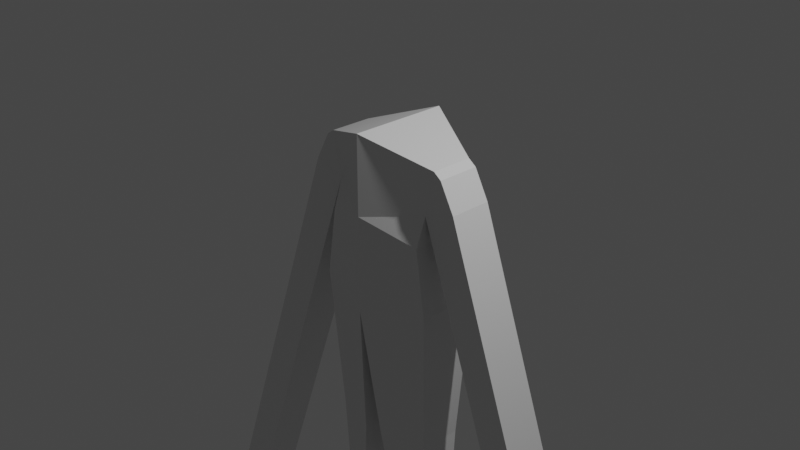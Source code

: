 # Source: supreme_pcm_1_.blend  (saved by Blender 3.1.7; exported with 4.5.12 LTS)
import bpy
from mathutils import Matrix  # noqa: F401  (used for matrix-valued properties, if any)

bpy.ops.wm.read_factory_settings(use_empty=True)
scene = bpy.context.scene
scene.name = 'Scene'

# ---- collections
col_collection = bpy.data.collections.new('Collection'); scene.collection.children.link(col_collection)

# ---- materials (node trees are filled in below, after node groups)
mat_material = bpy.data.materials.new('Material')
mat_material.alpha_threshold = 0.0
mat_material.use_transparent_shadow = False
mat_material.line_color = (0.0, 0.0, 0.0, 1.0)

# ---- material node trees
mat_material.use_nodes = True; mat_material.node_tree.nodes.clear()
_N = mat_material.node_tree.nodes; _L = mat_material.node_tree.links
n0 = _N.new('ShaderNodeOutputMaterial'); n0.name = 'Material Output'; n0.location = (300, 300)
n1 = _N.new('ShaderNodeBsdfPrincipled'); n1.name = 'Principled BSDF'; n1.location = (10, 300)
n1.distribution = 'GGX'
n1.subsurface_method = 'RANDOM_WALK_SKIN'
n1.inputs[2].default_value = 0.4
n1.inputs[3].default_value = 1.45
n1.inputs[27].default_value = (0.0, 0.0, 0.0, 1.0)
n1.inputs[28].default_value = 1.0
_L.new(n1.outputs[0], n0.inputs[0])
n0.is_active_output = True

# ---- world
world_world = bpy.data.worlds.new('World'); scene.world = world_world
world_world.use_nodes = True; world_world.node_tree.nodes.clear()
_N = world_world.node_tree.nodes; _L = world_world.node_tree.links
n0 = _N.new('ShaderNodeOutputWorld'); n0.name = 'World Output'; n0.location = (300, 300)
n1 = _N.new('ShaderNodeBackground'); n1.name = 'Background'; n1.location = (10, 300)
n1.inputs[0].default_value = (0.05088, 0.05088, 0.05088, 1.0)
_L.new(n1.outputs[0], n0.inputs[0])
n0.is_active_output = True
world_world.color = (0.05088, 0.05088, 0.05088)
world_world.use_sun_shadow = False
world_world.sun_shadow_jitter_overblur = 0.0

# ---- cameras
cam_camera = bpy.data.cameras.new('Camera')
cam_camera.clip_end = 100.0
cam_camera.ortho_scale = 7.314

# ---- lights
light_light = bpy.data.lights.new('Light', 'POINT')
light_light.transmission_factor = 0.0
light_light.energy = 1000.0
light_light.shadow_soft_size = 0.1
light_light.shadow_maximum_resolution = 0.006
light_light.use_absolute_resolution = True

# ---- meshes
me_cube = bpy.data.meshes.new('Cube')
me_cube.from_pydata([(0.7195, 0.235, 0.8194), (0.6041, 0.3436, 0.002519), (0.7195, -0.235, 0.8194), (0.6041, -0.3436, 0.002519), (0.0, 0.5486, 1.074), (0.0, 0.5486, 0.002519), (0.0, -0.5486, 1.074), (0.0, -0.5486, 0.002519), (0.6041, 0.3436, 0.002519), (0.6041, -0.3436, 0.002519), (0.0, 0.5486, 0.002519), (0.0, -0.5486, 0.002519), (0.7166, 0.3436, -0.7429), (0.7166, -0.3436, -0.7429), (0.0, 0.5486, -0.8702), (0.0, -0.5486, -0.8702), (0.7166, 0.3436, -0.7429), (0.7166, -0.3436, -0.7429), (0.0, 0.5486, -0.8702), (0.0, -0.5486, -0.8702), (0.7166, 0.3436, -0.7429), (0.7166, -0.3436, -0.7429), (0.0, 0.5486, -0.8702), (0.0, -0.5486, -0.8702), (0.6327, 0.2412, -2.42), (0.6327, -0.2412, -2.42), (0.1219, 0.3851, -2.419), (0.1219, -0.3851, -2.419), (0.1219, 0.3851, -2.419), (0.1219, -0.3851, -2.419), (0.6327, 0.2412, -2.42), (0.6327, -0.2412, -2.42), (0.3514, 0.2174, -4.014), (0.3514, -0.2174, -4.014), (0.6398, 0.1362, -4.014), (0.6398, -0.1362, -4.014), (0.6136, 0.235, 0.3206), (0.0, -0.5486, 0.2024), (0.6136, -0.235, 0.3206), (0.0, 0.5486, 0.2024), (0.8083, 0.235, 0.7566), (0.8083, -0.235, 0.7566), (0.9752, 0.235, 0.4492), (0.9752, -0.235, 0.4492), (0.6136, 0.235, 0.3206), (0.6136, -0.235, 0.3206), (0.9752, 0.235, 0.4492), (0.9752, -0.235, 0.4492), (0.6136, 0.235, 0.3206), (0.6136, -0.235, 0.3206), (0.9752, 0.235, 0.4492), (0.9752, -0.235, 0.4492), (0.6136, 0.235, 0.3206), (0.6136, -0.235, 0.3206), (0.9752, 0.235, 0.4492), (0.9752, -0.235, 0.4492), (2902.0, 0.2351, -8154.0), (2902.0, -0.2348, -8154.0), (2902.0, 0.2351, -8154.0), (2902.0, -0.2348, -8154.0)], [], [(0, 4, 6, 2), (38, 2, 6, 37), (3, 7, 11, 9), (0, 2, 41, 40), (39, 4, 0, 36), (8, 9, 13, 12), (1, 3, 9, 8), (5, 1, 8, 10), (13, 15, 19, 17), (10, 8, 12, 14), (9, 11, 15, 13), (17, 19, 23, 21), (12, 13, 17, 16), (14, 12, 16, 18), (21, 23, 27, 25), (19, 18, 22, 23), (16, 17, 21, 20), (18, 16, 20, 22), (24, 25, 31, 30), (23, 22, 26, 27), (20, 21, 25, 24), (22, 20, 24, 26), (31, 29, 33, 35), (26, 24, 30, 28), (25, 27, 29, 31), (27, 26, 28, 29), (32, 34, 35, 33), (29, 28, 32, 33), (30, 31, 35, 34), (28, 30, 34, 32), (5, 39, 36, 1), (1, 36, 38, 3), (3, 38, 37, 7), (42, 40, 41, 43), (2, 38, 43, 41), (36, 0, 40, 42), (43, 38, 45, 47), (47, 45, 49, 51), (38, 36, 44, 45), (36, 42, 46, 44), (42, 43, 47, 46), (48, 50, 54, 52), (45, 44, 48, 49), (44, 46, 50, 48), (46, 47, 51, 50), (52, 54, 58, 56), (50, 51, 55, 54), (51, 49, 53, 55), (49, 48, 52, 53), (57, 56, 58, 59), (54, 55, 59, 58), (55, 53, 57, 59), (53, 52, 56, 57)])
_uv = me_cube.uv_layers.new(name='UVMap')
_uv.uv.foreach_set('vector', [0.625, 0.5, 0.875, 0.5, 0.875, 0.75, 0.625, 0.75, 0.4216, 0.75, 0.625, 0.75, 0.625, 1.0, 0.4216, 1.0, 0.375, 0.75, 0.375, 1.0, 0.375, 1.0, 0.375, 0.75, 0.625, 0.5, 0.625, 0.75, 0.625, 0.75, 0.625, 0.5, 0.4216, 0.25, 0.625, 0.25, 0.625, 0.5, 0.4216, 0.5, 0.375, 0.5, 0.375, 0.75, 0.375, 0.75, 0.375, 0.5, 0.375, 0.5, 0.375, 0.75, 0.375, 0.75, 0.375, 0.5, 0.375, 0.25, 0.375, 0.5, 0.375, 0.5, 0.375, 0.25, 0.375, 0.75, 0.375, 1.0, 0.375, 1.0, 0.375, 0.75, 0.375, 0.25, 0.375, 0.5, 0.375, 0.5, 0.375, 0.25, 0.375, 0.75, 0.375, 1.0, 0.375, 1.0, 0.375, 0.75, 0.375, 0.75, 0.375, 1.0, 0.375, 1.0, 0.375, 0.75, 0.375, 0.5, 0.375, 0.75, 0.375, 0.75, 0.375, 0.5, 0.375, 0.25, 0.375, 0.5, 0.375, 0.5, 0.375, 0.25, 0.375, 0.75, 0.375, 1.0, 0.375, 1.0, 0.375, 0.75, 0.0, 0.0, 0.0, 0.0, 0.0, 0.0, 0.0, 0.0, 0.375, 0.5, 0.375, 0.75, 0.375, 0.75, 0.375, 0.5, 0.375, 0.25, 0.375, 0.5, 0.375, 0.5, 0.375, 0.25, 0.375, 0.5, 0.375, 0.75, 0.375, 0.75, 0.375, 0.5, 0.0, 0.0, 0.0, 0.0, 0.0, 0.0, 0.0, 0.0, 0.375, 0.5, 0.375, 0.75, 0.375, 0.75, 0.375, 0.5, 0.375, 0.25, 0.375, 0.5, 0.375, 0.5, 0.375, 0.25, 0.375, 0.75, 0.375, 1.0, 0.375, 1.0, 0.375, 0.75, 0.375, 0.25, 0.375, 0.5, 0.375, 0.5, 0.375, 0.25, 0.375, 0.75, 0.375, 1.0, 0.375, 1.0, 0.375, 0.75, 0.0, 0.0, 0.0, 0.0, 0.0, 0.0, 0.0, 0.0, 0.125, 0.5, 0.375, 0.5, 0.375, 0.75, 0.125, 0.75, 0.0, 0.0, 0.0, 0.0, 0.0, 0.0, 0.0, 0.0, 0.375, 0.5, 0.375, 0.75, 0.375, 0.75, 0.375, 0.5, 0.375, 0.25, 0.375, 0.5, 0.375, 0.5, 0.375, 0.25, 0.375, 0.25, 0.4216, 0.25, 0.4216, 0.5, 0.375, 0.5, 0.375, 0.5, 0.4216, 0.5, 0.4216, 0.75, 0.375, 0.75, 0.375, 0.75, 0.4216, 0.75, 0.4216, 1.0, 0.375, 1.0, 0.4216, 0.5, 0.625, 0.5, 0.625, 0.75, 0.4216, 0.75, 0.625, 0.75, 0.4216, 0.75, 0.4216, 0.75, 0.625, 0.75, 0.4216, 0.5, 0.625, 0.5, 0.625, 0.5, 0.4216, 0.5, 0.4216, 0.75, 0.4216, 0.75, 0.4216, 0.75, 0.4216, 0.75, 0.4216, 0.75, 0.4216, 0.75, 0.4216, 0.75, 0.4216, 0.75, 0.4216, 0.75, 0.4216, 0.5, 0.4216, 0.5, 0.4216, 0.75, 0.4216, 0.5, 0.4216, 0.5, 0.4216, 0.5, 0.4216, 0.5, 0.4216, 0.5, 0.4216, 0.75, 0.4216, 0.75, 0.4216, 0.5, 0.4216, 0.5, 0.4216, 0.5, 0.4216, 0.5, 0.4216, 0.5, 0.4216, 0.75, 0.4216, 0.5, 0.4216, 0.5, 0.4216, 0.75, 0.4216, 0.5, 0.4216, 0.5, 0.4216, 0.5, 0.4216, 0.5, 0.4216, 0.5, 0.4216, 0.75, 0.4216, 0.75, 0.4216, 0.5, 0.4216, 0.5, 0.4216, 0.5, 0.4216, 0.5, 0.4216, 0.5, 0.4216, 0.5, 0.4216, 0.75, 0.4216, 0.75, 0.4216, 0.5, 0.4216, 0.75, 0.4216, 0.75, 0.4216, 0.75, 0.4216, 0.75, 0.4216, 0.75, 0.4216, 0.5, 0.4216, 0.5, 0.4216, 0.75, 0.4216, 0.75, 0.4216, 0.5, 0.4216, 0.5, 0.4216, 0.75, 0.4216, 0.5, 0.4216, 0.75, 0.4216, 0.75, 0.4216, 0.5, 0.4216, 0.75, 0.4216, 0.75, 0.4216, 0.75, 0.4216, 0.75, 0.4216, 0.75, 0.4216, 0.5, 0.4216, 0.5, 0.4216, 0.75])
me_cube.materials.append(mat_material)
me_cube.use_remesh_preserve_volume = False
me_cube.use_remesh_preserve_attributes = False
me_cube.use_mirror_vertex_groups = False
me_cube.update()

# ---- objects
ob_cube = bpy.data.objects.new('Cube', me_cube)
ob_light = bpy.data.objects.new('Light', light_light)
ob_camera = bpy.data.objects.new('Camera', cam_camera)

# ---- transforms, parenting, visibility, modifiers, constraints
ob_cube.location = (0.0, 0.0, 0.0)
ob_cube.lock_rotations_4d = False
ob_cube.empty_display_type = 'ARROWS'
ob_cube.lineart.crease_threshold = 0.0
_m = ob_cube.modifiers.new('Mirror', 'MIRROR')
_m.use_clip = True
ob_light.location = (4.076, 1.005, 5.904)
ob_light.rotation_euler = (0.6503, 0.05522, 1.866)
ob_light.lock_rotations_4d = False
ob_light.empty_display_type = 'ARROWS'
ob_light.color = (0.0, 0.0, 0.0, 0.0)
ob_light.lineart.crease_threshold = 0.0
ob_camera.location = (7.359, -6.926, 4.958)
ob_camera.rotation_euler = (1.109, 0.0, 0.8149)
ob_camera.lock_rotations_4d = False
ob_camera.empty_display_type = 'ARROWS'
ob_camera.color = (0.0, 0.0, 0.0, 0.0)
ob_camera.display_type = 'WIRE'
ob_camera.lineart.crease_threshold = 0.0

# ---- collection membership
col_collection.objects.link(ob_cube)
col_collection.objects.link(ob_light)
col_collection.objects.link(ob_camera)

# ---- scene / render settings (as saved in the file)
scene.camera = ob_camera
scene.frame_start = 1; scene.frame_end = 250; scene.frame_set(0)
scene.render.engine = 'BLENDER_EEVEE_NEXT'
scene.cycles.sampling_pattern = 'TABULATED_SOBOL'
scene.cycles.use_light_tree = False
scene.view_settings.view_transform = 'Filmic'
bpy.context.view_layer.update()
